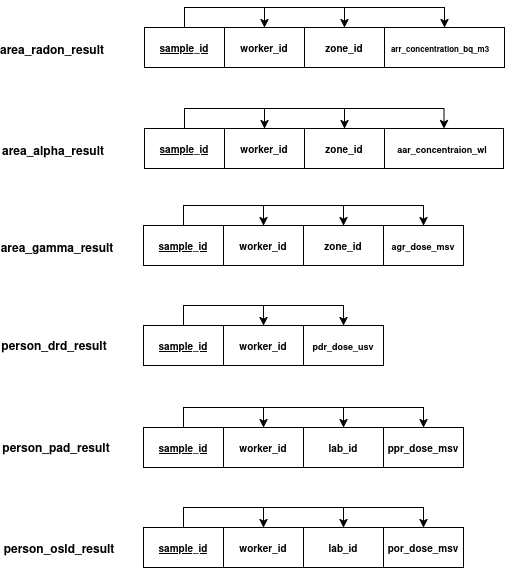

The diagram above was exported from draw.io. Its source (the exported page's mxGraphModel, read from the mxfile embedded in the PNG):
<mxGraphModel dx="1373" dy="730" grid="1" gridSize="10" guides="1" tooltips="1" connect="1" arrows="1" fold="1" page="1" pageScale="1" pageWidth="850" pageHeight="1100" math="0" shadow="0">
  <root>
    <mxCell id="0" />
    <mxCell id="1" parent="0" />
    <mxCell id="c-CR-ODGlJEUr-e_gRp9-29" connectable="0" parent="1" style="group" value="" vertex="1">
      <mxGeometry height="40" width="360" x="161" y="41" as="geometry" />
    </mxCell>
    <mxCell id="c-CR-ODGlJEUr-e_gRp9-30" edge="1" parent="c-CR-ODGlJEUr-e_gRp9-29" source="c-CR-ODGlJEUr-e_gRp9-3" style="edgeStyle=orthogonalEdgeStyle;rounded=0;orthogonalLoop=1;jettySize=auto;html=1;exitX=0.5;exitY=0;exitDx=0;exitDy=0;entryX=0.5;entryY=0;entryDx=0;entryDy=0;" target="c-CR-ODGlJEUr-e_gRp9-6">
      <mxGeometry relative="1" as="geometry" />
    </mxCell>
    <mxCell id="c-CR-ODGlJEUr-e_gRp9-31" edge="1" parent="c-CR-ODGlJEUr-e_gRp9-29" source="c-CR-ODGlJEUr-e_gRp9-3" style="edgeStyle=orthogonalEdgeStyle;rounded=0;orthogonalLoop=1;jettySize=auto;html=1;exitX=0.5;exitY=0;exitDx=0;exitDy=0;entryX=0.5;entryY=0;entryDx=0;entryDy=0;" target="c-CR-ODGlJEUr-e_gRp9-9">
      <mxGeometry relative="1" as="geometry" />
    </mxCell>
    <mxCell id="c-CR-ODGlJEUr-e_gRp9-32" edge="1" parent="c-CR-ODGlJEUr-e_gRp9-29" source="c-CR-ODGlJEUr-e_gRp9-3" style="edgeStyle=orthogonalEdgeStyle;rounded=0;orthogonalLoop=1;jettySize=auto;html=1;exitX=0.5;exitY=0;exitDx=0;exitDy=0;entryX=0.5;entryY=0;entryDx=0;entryDy=0;" target="c-CR-ODGlJEUr-e_gRp9-12">
      <mxGeometry relative="1" as="geometry" />
    </mxCell>
    <mxCell id="c-CR-ODGlJEUr-e_gRp9-3" parent="c-CR-ODGlJEUr-e_gRp9-29" style="rounded=0;whiteSpace=wrap;html=1;container=0;" value="" vertex="1">
      <mxGeometry height="40" width="80" as="geometry" />
    </mxCell>
    <mxCell id="c-CR-ODGlJEUr-e_gRp9-4" parent="c-CR-ODGlJEUr-e_gRp9-29" style="text;html=1;whiteSpace=wrap;strokeColor=none;fillColor=none;align=center;verticalAlign=middle;rounded=0;container=0;" value="&lt;font style=&quot;font-size: 10px;&quot;&gt;&lt;b&gt;&lt;u&gt;sample_id&lt;/u&gt;&lt;/b&gt;&lt;/font&gt;" vertex="1">
      <mxGeometry height="30" width="60" x="10" y="5" as="geometry" />
    </mxCell>
    <mxCell id="c-CR-ODGlJEUr-e_gRp9-6" parent="c-CR-ODGlJEUr-e_gRp9-29" style="rounded=0;whiteSpace=wrap;html=1;container=0;" value="" vertex="1">
      <mxGeometry height="40" width="80" x="80" as="geometry" />
    </mxCell>
    <mxCell id="c-CR-ODGlJEUr-e_gRp9-7" parent="c-CR-ODGlJEUr-e_gRp9-29" style="text;html=1;whiteSpace=wrap;strokeColor=none;fillColor=none;align=center;verticalAlign=middle;rounded=0;container=0;" value="&lt;font style=&quot;font-size: 10px;&quot;&gt;&lt;b&gt;worker_id&lt;/b&gt;&lt;/font&gt;" vertex="1">
      <mxGeometry height="30" width="60" x="90" y="5" as="geometry" />
    </mxCell>
    <mxCell id="c-CR-ODGlJEUr-e_gRp9-9" parent="c-CR-ODGlJEUr-e_gRp9-29" style="rounded=0;whiteSpace=wrap;html=1;container=0;" value="" vertex="1">
      <mxGeometry height="40" width="80" x="160" as="geometry" />
    </mxCell>
    <mxCell id="c-CR-ODGlJEUr-e_gRp9-10" parent="c-CR-ODGlJEUr-e_gRp9-29" style="text;html=1;whiteSpace=wrap;strokeColor=none;fillColor=none;align=center;verticalAlign=middle;rounded=0;container=0;" value="&lt;font style=&quot;font-size: 10px;&quot;&gt;&lt;b&gt;zone_id&lt;/b&gt;&lt;/font&gt;" vertex="1">
      <mxGeometry height="30" width="60" x="170" y="5" as="geometry" />
    </mxCell>
    <mxCell id="c-CR-ODGlJEUr-e_gRp9-12" parent="c-CR-ODGlJEUr-e_gRp9-29" style="rounded=0;whiteSpace=wrap;html=1;container=0;" value="" vertex="1">
      <mxGeometry height="40" width="120" x="240" as="geometry" />
    </mxCell>
    <mxCell id="c-CR-ODGlJEUr-e_gRp9-13" parent="c-CR-ODGlJEUr-e_gRp9-29" style="text;html=1;whiteSpace=wrap;strokeColor=none;fillColor=none;align=center;verticalAlign=middle;rounded=0;container=0;" value="&lt;font style=&quot;font-size: 8px;&quot;&gt;&lt;b&gt;arr_concentration_bq_m3&lt;/b&gt;&lt;/font&gt;" vertex="1">
      <mxGeometry height="30" width="60" x="266" y="5" as="geometry" />
    </mxCell>
    <mxCell id="c-CR-ODGlJEUr-e_gRp9-45" connectable="0" parent="1" style="group" value="" vertex="1">
      <mxGeometry height="40" width="320" x="160" y="239" as="geometry" />
    </mxCell>
    <mxCell id="c-CR-ODGlJEUr-e_gRp9-46" edge="1" parent="c-CR-ODGlJEUr-e_gRp9-45" source="c-CR-ODGlJEUr-e_gRp9-49" style="edgeStyle=orthogonalEdgeStyle;rounded=0;orthogonalLoop=1;jettySize=auto;html=1;exitX=0.5;exitY=0;exitDx=0;exitDy=0;entryX=0.5;entryY=0;entryDx=0;entryDy=0;" target="c-CR-ODGlJEUr-e_gRp9-51">
      <mxGeometry relative="1" as="geometry" />
    </mxCell>
    <mxCell id="c-CR-ODGlJEUr-e_gRp9-47" edge="1" parent="c-CR-ODGlJEUr-e_gRp9-45" source="c-CR-ODGlJEUr-e_gRp9-49" style="edgeStyle=orthogonalEdgeStyle;rounded=0;orthogonalLoop=1;jettySize=auto;html=1;exitX=0.5;exitY=0;exitDx=0;exitDy=0;entryX=0.5;entryY=0;entryDx=0;entryDy=0;" target="c-CR-ODGlJEUr-e_gRp9-53">
      <mxGeometry relative="1" as="geometry" />
    </mxCell>
    <mxCell id="c-CR-ODGlJEUr-e_gRp9-48" edge="1" parent="c-CR-ODGlJEUr-e_gRp9-45" source="c-CR-ODGlJEUr-e_gRp9-49" style="edgeStyle=orthogonalEdgeStyle;rounded=0;orthogonalLoop=1;jettySize=auto;html=1;exitX=0.5;exitY=0;exitDx=0;exitDy=0;entryX=0.5;entryY=0;entryDx=0;entryDy=0;" target="c-CR-ODGlJEUr-e_gRp9-55">
      <mxGeometry relative="1" as="geometry" />
    </mxCell>
    <mxCell id="c-CR-ODGlJEUr-e_gRp9-49" parent="c-CR-ODGlJEUr-e_gRp9-45" style="rounded=0;whiteSpace=wrap;html=1;container=0;" value="" vertex="1">
      <mxGeometry height="40" width="80" as="geometry" />
    </mxCell>
    <mxCell id="c-CR-ODGlJEUr-e_gRp9-50" parent="c-CR-ODGlJEUr-e_gRp9-45" style="text;html=1;whiteSpace=wrap;strokeColor=none;fillColor=none;align=center;verticalAlign=middle;rounded=0;container=0;" value="&lt;font style=&quot;font-size: 10px;&quot;&gt;&lt;b&gt;&lt;u&gt;sample_id&lt;/u&gt;&lt;/b&gt;&lt;/font&gt;" vertex="1">
      <mxGeometry height="30" width="60" x="10" y="5" as="geometry" />
    </mxCell>
    <mxCell id="c-CR-ODGlJEUr-e_gRp9-51" parent="c-CR-ODGlJEUr-e_gRp9-45" style="rounded=0;whiteSpace=wrap;html=1;container=0;" value="" vertex="1">
      <mxGeometry height="40" width="80" x="80" as="geometry" />
    </mxCell>
    <mxCell id="c-CR-ODGlJEUr-e_gRp9-52" parent="c-CR-ODGlJEUr-e_gRp9-45" style="text;html=1;whiteSpace=wrap;strokeColor=none;fillColor=none;align=center;verticalAlign=middle;rounded=0;container=0;" value="&lt;font style=&quot;font-size: 10px;&quot;&gt;&lt;b&gt;worker_id&lt;/b&gt;&lt;/font&gt;" vertex="1">
      <mxGeometry height="30" width="60" x="90" y="5" as="geometry" />
    </mxCell>
    <mxCell id="c-CR-ODGlJEUr-e_gRp9-53" parent="c-CR-ODGlJEUr-e_gRp9-45" style="rounded=0;whiteSpace=wrap;html=1;container=0;" value="" vertex="1">
      <mxGeometry height="40" width="80" x="160" as="geometry" />
    </mxCell>
    <mxCell id="c-CR-ODGlJEUr-e_gRp9-54" parent="c-CR-ODGlJEUr-e_gRp9-45" style="text;html=1;whiteSpace=wrap;strokeColor=none;fillColor=none;align=center;verticalAlign=middle;rounded=0;container=0;" value="&lt;font style=&quot;font-size: 10px;&quot;&gt;&lt;b&gt;zone_id&lt;/b&gt;&lt;/font&gt;" vertex="1">
      <mxGeometry height="30" width="60" x="170" y="5" as="geometry" />
    </mxCell>
    <mxCell id="c-CR-ODGlJEUr-e_gRp9-55" parent="c-CR-ODGlJEUr-e_gRp9-45" style="rounded=0;whiteSpace=wrap;html=1;container=0;" value="" vertex="1">
      <mxGeometry height="40" width="80" x="240" as="geometry" />
    </mxCell>
    <mxCell id="c-CR-ODGlJEUr-e_gRp9-56" parent="c-CR-ODGlJEUr-e_gRp9-45" style="text;html=1;whiteSpace=wrap;strokeColor=none;fillColor=none;align=center;verticalAlign=middle;rounded=0;container=0;" value="&lt;font style=&quot;font-size: 9px;&quot;&gt;&lt;b&gt;agr_dose_msv&lt;/b&gt;&lt;/font&gt;" vertex="1">
      <mxGeometry height="30" width="60" x="250" y="5" as="geometry" />
    </mxCell>
    <mxCell id="c-CR-ODGlJEUr-e_gRp9-69" connectable="0" parent="1" style="group" value="" vertex="1">
      <mxGeometry height="40" width="320" x="160" y="441" as="geometry" />
    </mxCell>
    <mxCell id="c-CR-ODGlJEUr-e_gRp9-70" edge="1" parent="c-CR-ODGlJEUr-e_gRp9-69" source="c-CR-ODGlJEUr-e_gRp9-73" style="edgeStyle=orthogonalEdgeStyle;rounded=0;orthogonalLoop=1;jettySize=auto;html=1;exitX=0.5;exitY=0;exitDx=0;exitDy=0;entryX=0.5;entryY=0;entryDx=0;entryDy=0;" target="c-CR-ODGlJEUr-e_gRp9-75">
      <mxGeometry relative="1" as="geometry" />
    </mxCell>
    <mxCell id="c-CR-ODGlJEUr-e_gRp9-71" edge="1" parent="c-CR-ODGlJEUr-e_gRp9-69" source="c-CR-ODGlJEUr-e_gRp9-73" style="edgeStyle=orthogonalEdgeStyle;rounded=0;orthogonalLoop=1;jettySize=auto;html=1;exitX=0.5;exitY=0;exitDx=0;exitDy=0;entryX=0.5;entryY=0;entryDx=0;entryDy=0;" target="c-CR-ODGlJEUr-e_gRp9-77">
      <mxGeometry relative="1" as="geometry" />
    </mxCell>
    <mxCell id="c-CR-ODGlJEUr-e_gRp9-72" edge="1" parent="c-CR-ODGlJEUr-e_gRp9-69" source="c-CR-ODGlJEUr-e_gRp9-73" style="edgeStyle=orthogonalEdgeStyle;rounded=0;orthogonalLoop=1;jettySize=auto;html=1;exitX=0.5;exitY=0;exitDx=0;exitDy=0;entryX=0.5;entryY=0;entryDx=0;entryDy=0;" target="c-CR-ODGlJEUr-e_gRp9-79">
      <mxGeometry relative="1" as="geometry" />
    </mxCell>
    <mxCell id="c-CR-ODGlJEUr-e_gRp9-73" parent="c-CR-ODGlJEUr-e_gRp9-69" style="rounded=0;whiteSpace=wrap;html=1;container=0;" value="" vertex="1">
      <mxGeometry height="40" width="80" as="geometry" />
    </mxCell>
    <mxCell id="c-CR-ODGlJEUr-e_gRp9-74" parent="c-CR-ODGlJEUr-e_gRp9-69" style="text;html=1;whiteSpace=wrap;strokeColor=none;fillColor=none;align=center;verticalAlign=middle;rounded=0;container=0;" value="&lt;font style=&quot;font-size: 10px;&quot;&gt;&lt;b&gt;&lt;u&gt;sample_id&lt;/u&gt;&lt;/b&gt;&lt;/font&gt;" vertex="1">
      <mxGeometry height="30" width="60" x="10" y="5" as="geometry" />
    </mxCell>
    <mxCell id="c-CR-ODGlJEUr-e_gRp9-75" parent="c-CR-ODGlJEUr-e_gRp9-69" style="rounded=0;whiteSpace=wrap;html=1;container=0;" value="" vertex="1">
      <mxGeometry height="40" width="80" x="80" as="geometry" />
    </mxCell>
    <mxCell id="c-CR-ODGlJEUr-e_gRp9-76" parent="c-CR-ODGlJEUr-e_gRp9-69" style="text;html=1;whiteSpace=wrap;strokeColor=none;fillColor=none;align=center;verticalAlign=middle;rounded=0;container=0;" value="&lt;font style=&quot;font-size: 10px;&quot;&gt;&lt;b&gt;worker_id&lt;/b&gt;&lt;/font&gt;" vertex="1">
      <mxGeometry height="30" width="60" x="90" y="5" as="geometry" />
    </mxCell>
    <mxCell id="c-CR-ODGlJEUr-e_gRp9-77" parent="c-CR-ODGlJEUr-e_gRp9-69" style="rounded=0;whiteSpace=wrap;html=1;container=0;" value="" vertex="1">
      <mxGeometry height="40" width="80" x="160" as="geometry" />
    </mxCell>
    <mxCell id="c-CR-ODGlJEUr-e_gRp9-78" parent="c-CR-ODGlJEUr-e_gRp9-69" style="text;html=1;whiteSpace=wrap;strokeColor=none;fillColor=none;align=center;verticalAlign=middle;rounded=0;container=0;" value="&lt;font style=&quot;font-size: 10px;&quot;&gt;&lt;b&gt;lab_id&lt;/b&gt;&lt;/font&gt;" vertex="1">
      <mxGeometry height="30" width="60" x="170" y="5" as="geometry" />
    </mxCell>
    <mxCell id="c-CR-ODGlJEUr-e_gRp9-79" parent="c-CR-ODGlJEUr-e_gRp9-69" style="rounded=0;whiteSpace=wrap;html=1;container=0;" value="" vertex="1">
      <mxGeometry height="40" width="80" x="240" as="geometry" />
    </mxCell>
    <mxCell id="c-CR-ODGlJEUr-e_gRp9-80" parent="c-CR-ODGlJEUr-e_gRp9-69" style="text;html=1;whiteSpace=wrap;strokeColor=none;fillColor=none;align=center;verticalAlign=middle;rounded=0;container=0;" value="&lt;font style=&quot;font-size: 10px;&quot;&gt;&lt;b&gt;ppr_dose_msv&lt;/b&gt;&lt;/font&gt;" vertex="1">
      <mxGeometry height="30" width="60" x="250" y="5" as="geometry" />
    </mxCell>
    <mxCell id="c-CR-ODGlJEUr-e_gRp9-81" connectable="0" parent="1" style="group" value="" vertex="1">
      <mxGeometry height="40" width="320" x="160" y="541" as="geometry" />
    </mxCell>
    <mxCell id="c-CR-ODGlJEUr-e_gRp9-82" edge="1" parent="c-CR-ODGlJEUr-e_gRp9-81" source="c-CR-ODGlJEUr-e_gRp9-85" style="edgeStyle=orthogonalEdgeStyle;rounded=0;orthogonalLoop=1;jettySize=auto;html=1;exitX=0.5;exitY=0;exitDx=0;exitDy=0;entryX=0.5;entryY=0;entryDx=0;entryDy=0;" target="c-CR-ODGlJEUr-e_gRp9-87">
      <mxGeometry relative="1" as="geometry" />
    </mxCell>
    <mxCell id="c-CR-ODGlJEUr-e_gRp9-83" edge="1" parent="c-CR-ODGlJEUr-e_gRp9-81" source="c-CR-ODGlJEUr-e_gRp9-85" style="edgeStyle=orthogonalEdgeStyle;rounded=0;orthogonalLoop=1;jettySize=auto;html=1;exitX=0.5;exitY=0;exitDx=0;exitDy=0;entryX=0.5;entryY=0;entryDx=0;entryDy=0;" target="c-CR-ODGlJEUr-e_gRp9-89">
      <mxGeometry relative="1" as="geometry" />
    </mxCell>
    <mxCell id="c-CR-ODGlJEUr-e_gRp9-84" edge="1" parent="c-CR-ODGlJEUr-e_gRp9-81" source="c-CR-ODGlJEUr-e_gRp9-85" style="edgeStyle=orthogonalEdgeStyle;rounded=0;orthogonalLoop=1;jettySize=auto;html=1;exitX=0.5;exitY=0;exitDx=0;exitDy=0;entryX=0.5;entryY=0;entryDx=0;entryDy=0;" target="c-CR-ODGlJEUr-e_gRp9-91">
      <mxGeometry relative="1" as="geometry" />
    </mxCell>
    <mxCell id="c-CR-ODGlJEUr-e_gRp9-85" parent="c-CR-ODGlJEUr-e_gRp9-81" style="rounded=0;whiteSpace=wrap;html=1;container=0;" value="" vertex="1">
      <mxGeometry height="40" width="80" as="geometry" />
    </mxCell>
    <mxCell id="c-CR-ODGlJEUr-e_gRp9-86" parent="c-CR-ODGlJEUr-e_gRp9-81" style="text;html=1;whiteSpace=wrap;strokeColor=none;fillColor=none;align=center;verticalAlign=middle;rounded=0;container=0;" value="&lt;font style=&quot;font-size: 10px;&quot;&gt;&lt;b&gt;&lt;u&gt;sample_id&lt;/u&gt;&lt;/b&gt;&lt;/font&gt;" vertex="1">
      <mxGeometry height="30" width="60" x="10" y="5" as="geometry" />
    </mxCell>
    <mxCell id="c-CR-ODGlJEUr-e_gRp9-87" parent="c-CR-ODGlJEUr-e_gRp9-81" style="rounded=0;whiteSpace=wrap;html=1;container=0;" value="" vertex="1">
      <mxGeometry height="40" width="80" x="80" as="geometry" />
    </mxCell>
    <mxCell id="c-CR-ODGlJEUr-e_gRp9-88" parent="c-CR-ODGlJEUr-e_gRp9-81" style="text;html=1;whiteSpace=wrap;strokeColor=none;fillColor=none;align=center;verticalAlign=middle;rounded=0;container=0;" value="&lt;font style=&quot;font-size: 10px;&quot;&gt;&lt;b&gt;worker_id&lt;/b&gt;&lt;/font&gt;" vertex="1">
      <mxGeometry height="30" width="60" x="90" y="5" as="geometry" />
    </mxCell>
    <mxCell id="c-CR-ODGlJEUr-e_gRp9-89" parent="c-CR-ODGlJEUr-e_gRp9-81" style="rounded=0;whiteSpace=wrap;html=1;container=0;" value="" vertex="1">
      <mxGeometry height="40" width="80" x="160" as="geometry" />
    </mxCell>
    <mxCell id="c-CR-ODGlJEUr-e_gRp9-90" parent="c-CR-ODGlJEUr-e_gRp9-81" style="text;html=1;whiteSpace=wrap;strokeColor=none;fillColor=none;align=center;verticalAlign=middle;rounded=0;container=0;" value="&lt;font style=&quot;font-size: 10px;&quot;&gt;&lt;b&gt;lab_id&lt;/b&gt;&lt;/font&gt;" vertex="1">
      <mxGeometry height="30" width="60" x="170" y="5" as="geometry" />
    </mxCell>
    <mxCell id="c-CR-ODGlJEUr-e_gRp9-91" parent="c-CR-ODGlJEUr-e_gRp9-81" style="rounded=0;whiteSpace=wrap;html=1;container=0;" value="" vertex="1">
      <mxGeometry height="40" width="80" x="240" as="geometry" />
    </mxCell>
    <mxCell id="c-CR-ODGlJEUr-e_gRp9-92" parent="c-CR-ODGlJEUr-e_gRp9-81" style="text;html=1;whiteSpace=wrap;strokeColor=none;fillColor=none;align=center;verticalAlign=middle;rounded=0;container=0;" value="&lt;font style=&quot;font-size: 10px;&quot;&gt;&lt;b&gt;por_dose_msv&lt;/b&gt;&lt;/font&gt;" vertex="1">
      <mxGeometry height="30" width="60" x="250" y="5" as="geometry" />
    </mxCell>
    <mxCell id="c-CR-ODGlJEUr-e_gRp9-34" edge="1" parent="1" source="c-CR-ODGlJEUr-e_gRp9-37" style="edgeStyle=orthogonalEdgeStyle;rounded=0;orthogonalLoop=1;jettySize=auto;html=1;exitX=0.5;exitY=0;exitDx=0;exitDy=0;entryX=0.5;entryY=0;entryDx=0;entryDy=0;" target="c-CR-ODGlJEUr-e_gRp9-39">
      <mxGeometry relative="1" as="geometry" />
    </mxCell>
    <mxCell id="c-CR-ODGlJEUr-e_gRp9-35" edge="1" parent="1" source="c-CR-ODGlJEUr-e_gRp9-37" style="edgeStyle=orthogonalEdgeStyle;rounded=0;orthogonalLoop=1;jettySize=auto;html=1;exitX=0.5;exitY=0;exitDx=0;exitDy=0;entryX=0.5;entryY=0;entryDx=0;entryDy=0;" target="c-CR-ODGlJEUr-e_gRp9-41">
      <mxGeometry relative="1" as="geometry" />
    </mxCell>
    <mxCell id="c-CR-ODGlJEUr-e_gRp9-36" edge="1" parent="1" source="c-CR-ODGlJEUr-e_gRp9-37" style="edgeStyle=orthogonalEdgeStyle;rounded=0;orthogonalLoop=1;jettySize=auto;html=1;exitX=0.5;exitY=0;exitDx=0;exitDy=0;entryX=0.5;entryY=0;entryDx=0;entryDy=0;" target="c-CR-ODGlJEUr-e_gRp9-43">
      <mxGeometry relative="1" as="geometry" />
    </mxCell>
    <mxCell id="c-CR-ODGlJEUr-e_gRp9-37" parent="1" style="rounded=0;whiteSpace=wrap;html=1;container=0;" value="" vertex="1">
      <mxGeometry height="40" width="80" x="161" y="142" as="geometry" />
    </mxCell>
    <mxCell id="c-CR-ODGlJEUr-e_gRp9-38" parent="1" style="text;html=1;whiteSpace=wrap;strokeColor=none;fillColor=none;align=center;verticalAlign=middle;rounded=0;container=0;" value="&lt;font style=&quot;font-size: 10px;&quot;&gt;&lt;b&gt;&lt;u&gt;sample_id&lt;/u&gt;&lt;/b&gt;&lt;/font&gt;" vertex="1">
      <mxGeometry height="30" width="60" x="171" y="147" as="geometry" />
    </mxCell>
    <mxCell id="c-CR-ODGlJEUr-e_gRp9-39" parent="1" style="rounded=0;whiteSpace=wrap;html=1;container=0;" value="" vertex="1">
      <mxGeometry height="40" width="80" x="241" y="142" as="geometry" />
    </mxCell>
    <mxCell id="c-CR-ODGlJEUr-e_gRp9-40" parent="1" style="text;html=1;whiteSpace=wrap;strokeColor=none;fillColor=none;align=center;verticalAlign=middle;rounded=0;container=0;" value="&lt;font style=&quot;font-size: 10px;&quot;&gt;&lt;b&gt;worker_id&lt;/b&gt;&lt;/font&gt;" vertex="1">
      <mxGeometry height="30" width="60" x="251" y="147" as="geometry" />
    </mxCell>
    <mxCell id="c-CR-ODGlJEUr-e_gRp9-41" parent="1" style="rounded=0;whiteSpace=wrap;html=1;container=0;" value="" vertex="1">
      <mxGeometry height="40" width="80" x="321" y="142" as="geometry" />
    </mxCell>
    <mxCell id="c-CR-ODGlJEUr-e_gRp9-42" parent="1" style="text;html=1;whiteSpace=wrap;strokeColor=none;fillColor=none;align=center;verticalAlign=middle;rounded=0;container=0;" value="&lt;font style=&quot;font-size: 10px;&quot;&gt;&lt;b&gt;zone_id&lt;/b&gt;&lt;/font&gt;" vertex="1">
      <mxGeometry height="30" width="60" x="331" y="147" as="geometry" />
    </mxCell>
    <mxCell id="c-CR-ODGlJEUr-e_gRp9-43" parent="1" style="rounded=0;whiteSpace=wrap;html=1;container=0;" value="" vertex="1">
      <mxGeometry height="40" width="119" x="401" y="142" as="geometry" />
    </mxCell>
    <mxCell id="c-CR-ODGlJEUr-e_gRp9-44" parent="1" style="text;html=1;whiteSpace=wrap;strokeColor=none;fillColor=none;align=center;verticalAlign=middle;rounded=0;container=0;" value="&lt;font style=&quot;font-size: 9px;&quot;&gt;&lt;b&gt;aar_concentraion_wl&lt;/b&gt;&lt;/font&gt;" vertex="1">
      <mxGeometry height="30" width="60" x="429" y="147" as="geometry" />
    </mxCell>
    <mxCell id="c-CR-ODGlJEUr-e_gRp9-58" edge="1" parent="1" source="c-CR-ODGlJEUr-e_gRp9-61" style="edgeStyle=orthogonalEdgeStyle;rounded=0;orthogonalLoop=1;jettySize=auto;html=1;exitX=0.5;exitY=0;exitDx=0;exitDy=0;entryX=0.5;entryY=0;entryDx=0;entryDy=0;" target="c-CR-ODGlJEUr-e_gRp9-63">
      <mxGeometry relative="1" as="geometry" />
    </mxCell>
    <mxCell id="c-CR-ODGlJEUr-e_gRp9-59" edge="1" parent="1" source="c-CR-ODGlJEUr-e_gRp9-61" style="edgeStyle=orthogonalEdgeStyle;rounded=0;orthogonalLoop=1;jettySize=auto;html=1;exitX=0.5;exitY=0;exitDx=0;exitDy=0;entryX=0.5;entryY=0;entryDx=0;entryDy=0;" target="c-CR-ODGlJEUr-e_gRp9-65">
      <mxGeometry relative="1" as="geometry" />
    </mxCell>
    <mxCell id="c-CR-ODGlJEUr-e_gRp9-61" parent="1" style="rounded=0;whiteSpace=wrap;html=1;container=0;" value="" vertex="1">
      <mxGeometry height="40" width="80" x="160" y="339" as="geometry" />
    </mxCell>
    <mxCell id="c-CR-ODGlJEUr-e_gRp9-62" parent="1" style="text;html=1;whiteSpace=wrap;strokeColor=none;fillColor=none;align=center;verticalAlign=middle;rounded=0;container=0;" value="&lt;font style=&quot;font-size: 10px;&quot;&gt;&lt;b&gt;&lt;u&gt;sample_id&lt;/u&gt;&lt;/b&gt;&lt;/font&gt;" vertex="1">
      <mxGeometry height="30" width="60" x="170" y="344" as="geometry" />
    </mxCell>
    <mxCell id="c-CR-ODGlJEUr-e_gRp9-63" parent="1" style="rounded=0;whiteSpace=wrap;html=1;container=0;" value="" vertex="1">
      <mxGeometry height="40" width="80" x="240" y="339" as="geometry" />
    </mxCell>
    <mxCell id="c-CR-ODGlJEUr-e_gRp9-64" parent="1" style="text;html=1;whiteSpace=wrap;strokeColor=none;fillColor=none;align=center;verticalAlign=middle;rounded=0;container=0;" value="&lt;font style=&quot;font-size: 10px;&quot;&gt;&lt;b&gt;worker_id&lt;/b&gt;&lt;/font&gt;" vertex="1">
      <mxGeometry height="30" width="60" x="250" y="344" as="geometry" />
    </mxCell>
    <mxCell id="c-CR-ODGlJEUr-e_gRp9-65" parent="1" style="rounded=0;whiteSpace=wrap;html=1;container=0;" value="" vertex="1">
      <mxGeometry height="40" width="80" x="320" y="339" as="geometry" />
    </mxCell>
    <mxCell id="c-CR-ODGlJEUr-e_gRp9-66" parent="1" style="text;html=1;whiteSpace=wrap;strokeColor=none;fillColor=none;align=center;verticalAlign=middle;rounded=0;container=0;" value="&lt;b&gt;&lt;font style=&quot;font-size: 9px;&quot;&gt;pdr_dose_usv&lt;/font&gt;&lt;/b&gt;" vertex="1">
      <mxGeometry height="30" width="60" x="330" y="344" as="geometry" />
    </mxCell>
    <mxCell id="c-CR-ODGlJEUr-e_gRp9-93" parent="1" style="text;html=1;whiteSpace=wrap;strokeColor=none;fillColor=none;align=center;verticalAlign=middle;rounded=0;" value="&lt;b&gt;area_radon_result&lt;/b&gt;" vertex="1">
      <mxGeometry height="30" width="60" x="39" y="48" as="geometry" />
    </mxCell>
    <mxCell id="c-CR-ODGlJEUr-e_gRp9-94" parent="1" style="text;html=1;whiteSpace=wrap;strokeColor=none;fillColor=none;align=center;verticalAlign=middle;rounded=0;" value="&lt;b&gt;area_alpha_result&lt;/b&gt;" vertex="1">
      <mxGeometry height="30" width="60" x="40" y="149" as="geometry" />
    </mxCell>
    <mxCell id="c-CR-ODGlJEUr-e_gRp9-95" parent="1" style="text;html=1;whiteSpace=wrap;strokeColor=none;fillColor=none;align=center;verticalAlign=middle;rounded=0;" value="&lt;b&gt;area_gamma_result&lt;/b&gt;" vertex="1">
      <mxGeometry height="30" width="60" x="44" y="246" as="geometry" />
    </mxCell>
    <mxCell id="c-CR-ODGlJEUr-e_gRp9-97" parent="1" style="text;html=1;whiteSpace=wrap;strokeColor=none;fillColor=none;align=center;verticalAlign=middle;rounded=0;" value="&lt;b&gt;person_drd_result&lt;/b&gt;" vertex="1">
      <mxGeometry height="30" width="60" x="41" y="344" as="geometry" />
    </mxCell>
    <mxCell id="c-CR-ODGlJEUr-e_gRp9-98" parent="1" style="text;html=1;whiteSpace=wrap;strokeColor=none;fillColor=none;align=center;verticalAlign=middle;rounded=0;" value="&lt;b&gt;person_pad_result&lt;/b&gt;" vertex="1">
      <mxGeometry height="30" width="60" x="43" y="446" as="geometry" />
    </mxCell>
    <mxCell id="c-CR-ODGlJEUr-e_gRp9-99" parent="1" style="text;html=1;whiteSpace=wrap;strokeColor=none;fillColor=none;align=center;verticalAlign=middle;rounded=0;" value="&lt;b&gt;person_osld_result&lt;/b&gt;" vertex="1">
      <mxGeometry height="30" width="60" x="46" y="547" as="geometry" />
    </mxCell>
  </root>
</mxGraphModel>